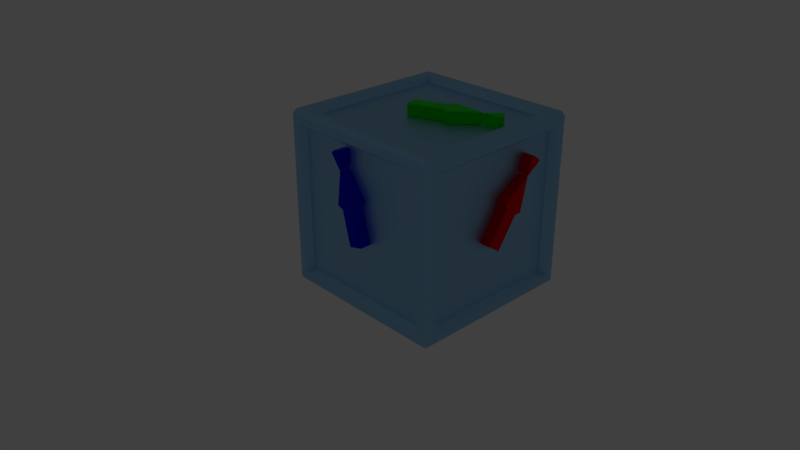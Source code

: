 # Source: OrientationTest.blend  (saved by Blender 2.79.0; exported with 4.5.12 LTS)
import bpy
from mathutils import Matrix  # noqa: F401  (used for matrix-valued properties, if any)

bpy.ops.wm.read_factory_settings(use_empty=True)
scene = bpy.context.scene
scene.name = 'Scene'

# ---- collections
col_collection_1 = bpy.data.collections.new('Collection 1'); scene.collection.children.link(col_collection_1)
col_collection_2 = bpy.data.collections.new('Collection 2'); scene.collection.children.link(col_collection_2)
col_collection_2.hide_render = True
col_collection_2.hide_viewport = True
col_collection_3 = bpy.data.collections.new('Collection 3'); scene.collection.children.link(col_collection_3)
col_collection_3.hide_render = True
col_collection_3.hide_viewport = True

# ---- materials (node trees are filled in below, after node groups)
mat_matz2 = bpy.data.materials.new('MatZ2')
mat_matz2.alpha_threshold = 0.0
mat_matz2.roughness = 0.5
mat_matz2.line_color = (0.0, 0.0, 0.0, 1.0)
mat_maty2 = bpy.data.materials.new('MatY2')
mat_maty2.alpha_threshold = 0.0
mat_maty2.roughness = 0.5
mat_maty2.line_color = (0.0, 0.0, 0.0, 1.0)
mat_matx2 = bpy.data.materials.new('MatX2')
mat_matx2.alpha_threshold = 0.0
mat_matx2.roughness = 0.5
mat_matx2.line_color = (0.0, 0.0, 0.0, 1.0)
mat_matz1 = bpy.data.materials.new('MatZ1')
mat_matz1.alpha_threshold = 0.0
mat_matz1.roughness = 0.5
mat_matz1.line_color = (0.0, 0.0, 0.0, 1.0)
mat_matx1 = bpy.data.materials.new('MatX1')
mat_matx1.alpha_threshold = 0.0
mat_matx1.roughness = 0.5
mat_matx1.line_color = (0.0, 0.0, 0.0, 1.0)
mat_maty1 = bpy.data.materials.new('MatY1')
mat_maty1.alpha_threshold = 0.0
mat_maty1.roughness = 0.5
mat_maty1.line_color = (0.0, 0.0, 0.0, 1.0)
mat_basematerial = bpy.data.materials.new('BaseMaterial')
mat_basematerial.alpha_threshold = 0.0
mat_basematerial.roughness = 0.5
mat_basematerial.line_color = (0.0, 0.0, 0.0, 1.0)
mat_targetmaterial = bpy.data.materials.new('TargetMaterial')
mat_targetmaterial.alpha_threshold = 0.0
mat_targetmaterial.roughness = 0.5
mat_targetmaterial.line_color = (0.0, 0.0, 0.0, 1.0)
mat_zeromark = bpy.data.materials.new('ZeroMark')
mat_zeromark.alpha_threshold = 0.0
mat_zeromark.roughness = 0.5
mat_zeromark.line_color = (0.0, 0.0, 0.0, 1.0)

# ---- node groups
ng_alphablend = bpy.data.node_groups.new('AlphaBlend', 'ShaderNodeTree')
_s = ng_alphablend.interface.new_socket(name='Shader', in_out='OUTPUT', socket_type='NodeSocketShader')
_s = ng_alphablend.interface.new_socket(name='Shader', in_out='INPUT', socket_type='NodeSocketShader')
_s = ng_alphablend.interface.new_socket(name='Alpha', in_out='INPUT', socket_type='NodeSocketFloat')
_s.subtype = 'FACTOR'
_s.default_value = 1.0
_s.min_value = 0.0
_s.max_value = 1.0
_N = ng_alphablend.nodes; _L = ng_alphablend.links
n0 = _N.new('ShaderNodeBsdfTransparent'); n0.name = 'Transparent BSDF'; n0.location = (-147, -61)
n1 = _N.new('NodeGroupInput'); n1.name = 'Group Input'; n1.location = (-291, 147)
n2 = _N.new('NodeGroupOutput'); n2.name = 'Group Output'; n2.location = (345, -29)
n3 = _N.new('ShaderNodeMixShader'); n3.name = 'Mix Shader'; n3.location = (137, -24)
_L.new(n0.outputs[0], n3.inputs[1])
_L.new(n3.outputs[0], n2.inputs[0])
_L.new(n1.outputs[0], n3.inputs[2])
_L.new(n1.outputs[1], n3.inputs[0])
n2.is_active_output = True
ng_emissive = bpy.data.node_groups.new('Emissive', 'ShaderNodeTree')
_s = ng_emissive.interface.new_socket(name='Emission', in_out='OUTPUT', socket_type='NodeSocketShader')
_s = ng_emissive.interface.new_socket(name='Color', in_out='INPUT', socket_type='NodeSocketColor')
_s.default_value = (0.8, 0.8, 0.8, 1.0)
_s = ng_emissive.interface.new_socket(name='Factor', in_out='INPUT', socket_type='NodeSocketColor')
_N = ng_emissive.nodes; _L = ng_emissive.links
n0 = _N.new('NodeGroupOutput'); n0.name = 'Group Output'; n0.location = (261, -8)
n1 = _N.new('NodeGroupInput'); n1.name = 'Group Input'; n1.location = (-483, 17)
n2 = _N.new('ShaderNodeMix'); n2.name = 'Mix'; n2.location = (-211, 6)
n2.data_type = 'RGBA'
n2.blend_type = 'MULTIPLY'
n2.inputs[0].default_value = 1.0
n3 = _N.new('ShaderNodeEmission'); n3.name = 'Emission'; n3.location = (6, 10)
_L.new(n3.outputs[0], n0.inputs[0])
_L.new(n2.outputs[2], n3.inputs[0])
_L.new(n1.outputs[0], n2.inputs[6])
_L.new(n1.outputs[1], n2.inputs[7])
n0.is_active_output = True
ng_alphamask = bpy.data.node_groups.new('AlphaMask', 'ShaderNodeTree')
_s = ng_alphamask.interface.new_socket(name='Shader', in_out='OUTPUT', socket_type='NodeSocketShader')
_s = ng_alphamask.interface.new_socket(name='Shader', in_out='INPUT', socket_type='NodeSocketShader')
_s = ng_alphamask.interface.new_socket(name='Alpha', in_out='INPUT', socket_type='NodeSocketFloat')
_s.default_value = 1.0
_s.min_value = 0.0
_s.max_value = 1.0
_s = ng_alphamask.interface.new_socket(name='AlphaCutoff', in_out='INPUT', socket_type='NodeSocketFloat')
_s.default_value = 0.5
_s.min_value = 0.0
_s.max_value = 1.0
_N = ng_alphamask.nodes; _L = ng_alphamask.links
n0 = _N.new('NodeGroupOutput'); n0.name = 'Group Output'; n0.location = (308, -58)
n1 = _N.new('ShaderNodeMath'); n1.name = 'Math'; n1.location = (-117, 182)
n1.operation = 'LESS_THAN'
n2 = _N.new('ShaderNodeBsdfTransparent'); n2.name = 'Transparent BSDF'; n2.location = (-124, -163)
n3 = _N.new('NodeGroupInput'); n3.name = 'Group Input'; n3.location = (-364, 23)
n4 = _N.new('ShaderNodeMixShader'); n4.name = 'Mix Shader'; n4.location = (105, -44)
_L.new(n2.outputs[0], n4.inputs[2])
_L.new(n3.outputs[0], n4.inputs[1])
_L.new(n3.outputs[1], n1.inputs[0])
_L.new(n3.outputs[2], n1.inputs[1])
_L.new(n4.outputs[0], n0.inputs[0])
_L.new(n1.outputs[0], n4.inputs[0])
n0.is_active_output = True
ng_gltf_metallic_roughness = bpy.data.node_groups.new('glTF Metallic Roughness', 'ShaderNodeTree')
_s = ng_gltf_metallic_roughness.interface.new_socket(name='Shader', in_out='OUTPUT', socket_type='NodeSocketShader')
_s = ng_gltf_metallic_roughness.interface.new_socket(name='BaseColor', in_out='INPUT', socket_type='NodeSocketColor')
_s.default_value = (1.0, 1.0, 1.0, 1.0)
_s = ng_gltf_metallic_roughness.interface.new_socket(name='BaseColorFactor', in_out='INPUT', socket_type='NodeSocketColor')
_s.default_value = (1.0, 1.0, 1.0, 1.0)
_s = ng_gltf_metallic_roughness.interface.new_socket(name='MetallicRoughness', in_out='INPUT', socket_type='NodeSocketColor')
_s.default_value = (1.0, 1.0, 1.0, 1.0)
_s = ng_gltf_metallic_roughness.interface.new_socket(name='MetallicFactor', in_out='INPUT', socket_type='NodeSocketFloat')
_s.subtype = 'FACTOR'
_s.default_value = 1.0
_s.min_value = 0.0
_s.max_value = 1.0
_s = ng_gltf_metallic_roughness.interface.new_socket(name='RoughnessFactor', in_out='INPUT', socket_type='NodeSocketFloat')
_s.subtype = 'FACTOR'
_s.default_value = 1.0
_s.min_value = 0.0
_s.max_value = 1.0
_s = ng_gltf_metallic_roughness.interface.new_socket(name='Normal', in_out='INPUT', socket_type='NodeSocketColor')
_s.default_value = (0.5, 0.5, 1.0, 1.0)
_s = ng_gltf_metallic_roughness.interface.new_socket(name='NormalScale', in_out='INPUT', socket_type='NodeSocketFloat')
_s.default_value = 1.0
_s.min_value = -1e+04
_s.max_value = 1e+04
_s = ng_gltf_metallic_roughness.interface.new_socket(name='Occlusion', in_out='INPUT', socket_type='NodeSocketColor')
_s.default_value = (1.0, 1.0, 1.0, 1.0)
_s = ng_gltf_metallic_roughness.interface.new_socket(name='OcclusionStrength', in_out='INPUT', socket_type='NodeSocketFloat')
_s.subtype = 'FACTOR'
_s.default_value = 1.0
_s.min_value = 0.0
_s.max_value = 1.0
_s = ng_gltf_metallic_roughness.interface.new_socket(name='Emissive', in_out='INPUT', socket_type='NodeSocketColor')
_s.default_value = (1.0, 1.0, 1.0, 1.0)
_s = ng_gltf_metallic_roughness.interface.new_socket(name='EmissiveFactor', in_out='INPUT', socket_type='NodeSocketColor')
_s = ng_gltf_metallic_roughness.interface.new_socket(name='Alpha', in_out='INPUT', socket_type='NodeSocketFloat')
_s.subtype = 'FACTOR'
_s.default_value = 1.0
_s.min_value = 0.0
_s.max_value = 1.0
_s = ng_gltf_metallic_roughness.interface.new_socket(name='AlphaCutoff', in_out='INPUT', socket_type='NodeSocketFloat')
_s.default_value = 0.5
_s.min_value = 0.0
_s.max_value = 1.1
_s = ng_gltf_metallic_roughness.interface.new_socket(name='AlphaMode', in_out='INPUT', socket_type='NodeSocketFloat')
_s.subtype = 'FACTOR'
_s.min_value = 0.0
_s.max_value = 1.0
_s = ng_gltf_metallic_roughness.interface.new_socket(name='DoubleSided', in_out='INPUT', socket_type='NodeSocketFloat')
_s.subtype = 'FACTOR'
_s.min_value = 0.0
_s.max_value = 1.0
_s = ng_gltf_metallic_roughness.interface.new_socket(name='Use COLOR_0', in_out='INPUT', socket_type='NodeSocketFloat')
_s.subtype = 'FACTOR'
_s.min_value = 0.0
_s.max_value = 1.0
_s = ng_gltf_metallic_roughness.interface.new_socket(name='COLOR_0', in_out='INPUT', socket_type='NodeSocketColor')
_N = ng_gltf_metallic_roughness.nodes; _L = ng_gltf_metallic_roughness.links
n0 = _N.new('NodeFrame'); n0.name = 'Frame.001'; n0.location = (-1602, -141)
n0.label = 'Final Metallic'
n0.width = 200
n1 = _N.new('NodeFrame'); n1.name = 'Frame.002'; n1.location = (-1608, -457)
n1.label = 'Final Rougness'
n1.width = 200
n2 = _N.new('NodeFrame'); n2.name = 'Frame.005'; n2.location = (-1842, 280)
n2.label = 'Final Normal'
n2.width = 1085
n3 = _N.new('NodeFrame'); n3.name = 'Frame'; n3.location = (-2631, 1036)
n3.label = 'Final Base Color'
n3.width = 993
n4 = _N.new('NodeFrame'); n4.name = 'Frame  Lambert Cook Torrance'; n4.location = (-247, 572)
n4.label = 'Frame  Lambert Cook Torrance'
n4.width = 854
n5 = _N.new('ShaderNodeAddShader'); n5.name = 'Add Shader.001'; n5.location = (1127, -151)
n6 = _N.new('ShaderNodeGroup'); n6.name = 'Group.001'; n6.location = (1448, -7)
n6.width = 224
n6.node_tree = ng_alphablend
n7 = _N.new('ShaderNodeGroup'); n7.name = 'Group.003'; n7.location = (44, -487)
n7.width = 229
n7.node_tree = ng_emissive
n8 = _N.new('ShaderNodeMath'); n8.name = 'Math'; n8.location = (30, -30)
n8.operation = 'MULTIPLY'
n8.use_clamp = True
n9 = _N.new('ShaderNodeGroup'); n9.name = 'Group.002'; n9.location = (1553, -296)
n9.width = 228
n9.node_tree = ng_alphamask
n10 = _N.new('ShaderNodeMath'); n10.name = 'Math.002'; n10.location = (1294, -207)
n10.operation = 'GREATER_THAN'
n10.use_clamp = True
n11 = _N.new('ShaderNodeMath'); n11.name = 'Math.001'; n11.location = (30, -30)
n11.operation = 'MULTIPLY'
n11.use_clamp = True
n12 = _N.new('ShaderNodeSeparateColor'); n12.name = 'Separate RGB'; n12.location = (-1989, -150)
n13 = _N.new('ShaderNodeVectorMath'); n13.name = 'Vector Math'; n13.location = (915, -164)
n13.operation = 'NORMALIZE'
n13.inputs[1].default_value = (0.5, 0.5, 0.5)
n14 = _N.new('ShaderNodeCombineXYZ'); n14.name = 'Combine XYZ'; n14.location = (713, -202)
n15 = _N.new('ShaderNodeMath'); n15.name = 'Math.004'; n15.location = (493, -211)
n15.operation = 'MULTIPLY'
n16 = _N.new('ShaderNodeMath'); n16.name = 'Math.003'; n16.location = (494, -30)
n16.operation = 'MULTIPLY'
n17 = _N.new('ShaderNodeSeparateXYZ'); n17.name = 'Separate XYZ'; n17.location = (273, -232)
n18 = _N.new('ShaderNodeNormalMap'); n18.name = 'Normal Map'; n18.location = (30, -202)
n19 = _N.new('ShaderNodeMixShader'); n19.name = 'Mix Shader.003'; n19.location = (1897, -139)
n20 = _N.new('NodeGroupOutput'); n20.name = 'Group Output'; n20.location = (2614, -154)
n21 = _N.new('ShaderNodeGroup'); n21.name = 'Group'; n21.location = (2083, -696)
n21.node_tree = ng_alphamask
n21.inputs[1].default_value = 0.0
n21.inputs[2].default_value = 0.5
n22 = _N.new('ShaderNodeMixShader'); n22.name = 'Mix Shader.001'; n22.location = (2335, -399)
n23 = _N.new('ShaderNodeMath'); n23.name = 'Math.010'; n23.location = (1867, -486)
n23.operation = 'MAXIMUM'
n23.use_clamp = True
n24 = _N.new('ShaderNodeMath'); n24.name = 'Math.009'; n24.location = (1427, -530)
n24.operation = 'GREATER_THAN'
n24.use_clamp = True
n25 = _N.new('ShaderNodeMath'); n25.name = 'Math.011'; n25.location = (1655, -683)
n25.operation = 'SUBTRACT'
n25.use_clamp = True
n25.inputs[0].default_value = 1.0
n26 = _N.new('ShaderNodeNewGeometry'); n26.name = 'Geometry'; n26.location = (1432, -730)
n27 = _N.new('ShaderNodeMix'); n27.name = 'Mix'; n27.location = (823, -274)
n27.data_type = 'RGBA'
n27.blend_type = 'MULTIPLY'
n27.clamp_result = True
n27.inputs[0].default_value = 1.0
n28 = _N.new('ShaderNodeRGB'); n28.name = 'RGB'; n28.location = (30, -30)
n28.outputs[0].default_value = (1.0, 1.0, 1.0, 1.0)
n29 = _N.new('ShaderNodeMath'); n29.name = 'Math.013'; n29.location = (179, -369)
n29.operation = 'GREATER_THAN'
n29.use_clamp = True
n29.inputs[1].default_value = 0.4
n30 = _N.new('ShaderNodeMix'); n30.name = 'Mix.001'; n30.location = (597, -309)
n30.data_type = 'RGBA'
n30.blend_type = 'MULTIPLY'
n30.clamp_result = True
n30.inputs[0].default_value = 1.0
n31 = _N.new('NodeGroupInput'); n31.name = 'Group Input'; n31.location = (-2667, -3)
n32 = _N.new('ShaderNodeMix'); n32.name = 'Mix.002'; n32.location = (358, -173)
n32.data_type = 'RGBA'
n32.blend_type = 'MULTIPLY'
n32.clamp_result = True
n33 = _N.new('ShaderNodeSeparateColor'); n33.name = 'Separate RGB.001'; n33.location = (-2102, -468)
n34 = _N.new('ShaderNodeBsdfPrincipled'); n34.name = 'Principled BSDF'; n34.location = (674, -30)
n34.width = 150
n34.distribution = 'GGX'
n34.subsurface_method = 'BURLEY'
n34.inputs[3].default_value = 1.45
n34.inputs[9].default_value = (1.0, 1.0, 1.0)
n34.inputs[13].default_value = 0.0
n34.inputs[20].default_value = 0.0
n35 = _N.new('ShaderNodeMix'); n35.name = 'Mix.003'; n35.location = (350, -33)
n35.data_type = 'RGBA'
n35.blend_type = 'MULTIPLY'
n35.clamp_result = True
n36 = _N.new('ShaderNodeCombineColor'); n36.name = 'Combine RGB'; n36.location = (30, -192)
n8.parent = n0
n11.parent = n1
n13.parent = n2
n14.parent = n2
n15.parent = n2
n16.parent = n2
n17.parent = n2
n18.parent = n2
n27.parent = n3
n28.parent = n3
n29.parent = n3
n30.parent = n3
n32.parent = n3
n34.parent = n4
n35.parent = n4
n36.parent = n4
_L.new(n7.outputs[0], n5.inputs[1])
_L.new(n31.outputs[9], n7.inputs[0])
_L.new(n31.outputs[10], n7.inputs[1])
_L.new(n5.outputs[0], n6.inputs[0])
_L.new(n31.outputs[0], n27.inputs[6])
_L.new(n31.outputs[3], n8.inputs[1])
_L.new(n31.outputs[4], n11.inputs[1])
_L.new(n5.outputs[0], n9.inputs[0])
_L.new(n31.outputs[11], n6.inputs[1])
_L.new(n31.outputs[11], n9.inputs[1])
_L.new(n31.outputs[12], n9.inputs[2])
_L.new(n6.outputs[0], n19.inputs[1])
_L.new(n9.outputs[0], n19.inputs[2])
_L.new(n31.outputs[13], n10.inputs[0])
_L.new(n10.outputs[0], n19.inputs[0])
_L.new(n14.outputs[0], n13.inputs[0])
_L.new(n31.outputs[6], n16.inputs[1])
_L.new(n17.outputs[0], n16.inputs[0])
_L.new(n16.outputs[0], n14.inputs[0])
_L.new(n17.outputs[2], n14.inputs[2])
_L.new(n15.outputs[0], n14.inputs[1])
_L.new(n17.outputs[1], n15.inputs[0])
_L.new(n31.outputs[6], n15.inputs[1])
_L.new(n31.outputs[2], n12.inputs[0])
_L.new(n18.outputs[0], n17.inputs[0])
_L.new(n31.outputs[5], n18.inputs[1])
_L.new(n31.outputs[7], n33.inputs[0])
_L.new(n12.outputs[1], n11.inputs[0])
_L.new(n12.outputs[2], n8.inputs[0])
_L.new(n31.outputs[14], n24.inputs[0])
_L.new(n22.outputs[0], n20.inputs[0])
_L.new(n19.outputs[0], n22.inputs[2])
_L.new(n21.outputs[0], n22.inputs[1])
_L.new(n24.outputs[0], n23.inputs[0])
_L.new(n23.outputs[0], n22.inputs[0])
_L.new(n25.outputs[0], n23.inputs[1])
_L.new(n26.outputs[6], n25.inputs[1])
_L.new(n31.outputs[1], n30.inputs[6])
_L.new(n30.outputs[2], n27.inputs[7])
_L.new(n28.outputs[0], n32.inputs[6])
_L.new(n32.outputs[2], n30.inputs[7])
_L.new(n31.outputs[15], n29.inputs[0])
_L.new(n29.outputs[0], n32.inputs[0])
_L.new(n31.outputs[16], n32.inputs[7])
_L.new(n13.outputs[0], n34.inputs[5])
_L.new(n8.outputs[0], n34.inputs[1])
_L.new(n11.outputs[0], n34.inputs[2])
_L.new(n27.outputs[2], n35.inputs[6])
_L.new(n35.outputs[2], n34.inputs[0])
_L.new(n34.outputs[0], n5.inputs[0])
_L.new(n33.outputs[0], n36.inputs[0])
_L.new(n33.outputs[0], n36.inputs[1])
_L.new(n33.outputs[0], n36.inputs[2])
_L.new(n36.outputs[0], n35.inputs[7])
_L.new(n31.outputs[8], n35.inputs[0])
n20.is_active_output = True

# ---- material node trees
mat_matz2.use_nodes = True; mat_matz2.node_tree.nodes.clear()
_N = mat_matz2.node_tree.nodes; _L = mat_matz2.node_tree.links
n0 = _N.new('ShaderNodeOutputMaterial'); n0.name = 'Material Output'; n0.location = (300, 300)
n1 = _N.new('ShaderNodeGroup'); n1.name = 'Group'; n1.location = (10, 300)
n1.node_tree = ng_gltf_metallic_roughness
n1.inputs[0].default_value = (1.0, 1.0, 1.0, 1.0)
n1.inputs[1].default_value = (0.8, 0.8, 0.0, 1.0)
n1.inputs[2].default_value = (1.0, 1.0, 1.0, 1.0)
n1.inputs[3].default_value = 0.4
n1.inputs[4].default_value = 0.2
n1.inputs[5].default_value = (0.5, 0.5, 1.0, 1.0)
n1.inputs[6].default_value = 1.0
n1.inputs[7].default_value = (1.0, 1.0, 1.0, 1.0)
n1.inputs[8].default_value = 1.0
n1.inputs[9].default_value = (1.0, 1.0, 1.0, 1.0)
n1.inputs[10].default_value = (0.0, 0.0, 0.0, 1.0)
n1.inputs[11].default_value = 1.0
n1.inputs[12].default_value = 0.5
n1.inputs[13].default_value = 0.0
n1.inputs[14].default_value = 0.0
n1.inputs[15].default_value = 0.0
n1.inputs[16].default_value = (0.0, 0.0, 0.0, 1.0)
_L.new(n1.outputs[0], n0.inputs[0])
n0.is_active_output = True
mat_maty2.use_nodes = True; mat_maty2.node_tree.nodes.clear()
_N = mat_maty2.node_tree.nodes; _L = mat_maty2.node_tree.links
n0 = _N.new('ShaderNodeOutputMaterial'); n0.name = 'Material Output'; n0.location = (300, 300)
n1 = _N.new('ShaderNodeGroup'); n1.name = 'Group'; n1.location = (10, 300)
n1.node_tree = ng_gltf_metallic_roughness
n1.inputs[0].default_value = (1.0, 1.0, 1.0, 1.0)
n1.inputs[1].default_value = (0.8, 0.0, 0.8, 1.0)
n1.inputs[2].default_value = (1.0, 1.0, 1.0, 1.0)
n1.inputs[3].default_value = 0.4
n1.inputs[4].default_value = 0.2
n1.inputs[5].default_value = (0.5, 0.5, 1.0, 1.0)
n1.inputs[6].default_value = 1.0
n1.inputs[7].default_value = (1.0, 1.0, 1.0, 1.0)
n1.inputs[8].default_value = 1.0
n1.inputs[9].default_value = (1.0, 1.0, 1.0, 1.0)
n1.inputs[10].default_value = (0.0, 0.0, 0.0, 1.0)
n1.inputs[11].default_value = 1.0
n1.inputs[12].default_value = 0.5
n1.inputs[13].default_value = 0.0
n1.inputs[14].default_value = 0.0
n1.inputs[15].default_value = 0.0
n1.inputs[16].default_value = (0.0, 0.0, 0.0, 1.0)
_L.new(n1.outputs[0], n0.inputs[0])
n0.is_active_output = True
mat_matx2.use_nodes = True; mat_matx2.node_tree.nodes.clear()
_N = mat_matx2.node_tree.nodes; _L = mat_matx2.node_tree.links
n0 = _N.new('ShaderNodeOutputMaterial'); n0.name = 'Material Output'; n0.location = (300, 300)
n1 = _N.new('ShaderNodeGroup'); n1.name = 'Group'; n1.location = (10, 300)
n1.node_tree = ng_gltf_metallic_roughness
n1.inputs[0].default_value = (1.0, 1.0, 1.0, 1.0)
n1.inputs[1].default_value = (0.0, 0.8, 0.8, 1.0)
n1.inputs[2].default_value = (1.0, 1.0, 1.0, 1.0)
n1.inputs[3].default_value = 0.4
n1.inputs[4].default_value = 0.2
n1.inputs[5].default_value = (0.5, 0.5, 1.0, 1.0)
n1.inputs[6].default_value = 1.0
n1.inputs[7].default_value = (1.0, 1.0, 1.0, 1.0)
n1.inputs[8].default_value = 1.0
n1.inputs[9].default_value = (1.0, 1.0, 1.0, 1.0)
n1.inputs[10].default_value = (0.0, 0.0, 0.0, 1.0)
n1.inputs[11].default_value = 1.0
n1.inputs[12].default_value = 0.5
n1.inputs[13].default_value = 0.0
n1.inputs[14].default_value = 0.0
n1.inputs[15].default_value = 0.0
n1.inputs[16].default_value = (0.0, 0.0, 0.0, 1.0)
_L.new(n1.outputs[0], n0.inputs[0])
n0.is_active_output = True
mat_matz1.use_nodes = True; mat_matz1.node_tree.nodes.clear()
_N = mat_matz1.node_tree.nodes; _L = mat_matz1.node_tree.links
n0 = _N.new('ShaderNodeOutputMaterial'); n0.name = 'Material Output'; n0.location = (300, 300)
n1 = _N.new('ShaderNodeGroup'); n1.name = 'Group'; n1.location = (10, 300)
n1.node_tree = ng_gltf_metallic_roughness
n1.inputs[0].default_value = (1.0, 1.0, 1.0, 1.0)
n1.inputs[1].default_value = (0.0, 0.0, 0.8, 1.0)
n1.inputs[2].default_value = (1.0, 1.0, 1.0, 1.0)
n1.inputs[3].default_value = 0.4
n1.inputs[4].default_value = 0.2
n1.inputs[5].default_value = (0.5, 0.5, 1.0, 1.0)
n1.inputs[6].default_value = 1.0
n1.inputs[7].default_value = (1.0, 1.0, 1.0, 1.0)
n1.inputs[8].default_value = 1.0
n1.inputs[9].default_value = (1.0, 1.0, 1.0, 1.0)
n1.inputs[10].default_value = (0.0, 0.0, 0.0, 1.0)
n1.inputs[11].default_value = 1.0
n1.inputs[12].default_value = 0.5
n1.inputs[13].default_value = 0.0
n1.inputs[14].default_value = 0.0
n1.inputs[15].default_value = 0.0
n1.inputs[16].default_value = (0.0, 0.0, 0.0, 1.0)
_L.new(n1.outputs[0], n0.inputs[0])
n0.is_active_output = True
mat_matx1.use_nodes = True; mat_matx1.node_tree.nodes.clear()
_N = mat_matx1.node_tree.nodes; _L = mat_matx1.node_tree.links
n0 = _N.new('ShaderNodeOutputMaterial'); n0.name = 'Material Output'; n0.location = (300, 300)
n1 = _N.new('ShaderNodeGroup'); n1.name = 'Group'; n1.location = (10, 300)
n1.node_tree = ng_gltf_metallic_roughness
n1.inputs[0].default_value = (1.0, 1.0, 1.0, 1.0)
n1.inputs[1].default_value = (0.8, 0.0, 0.0, 1.0)
n1.inputs[2].default_value = (1.0, 1.0, 1.0, 1.0)
n1.inputs[3].default_value = 0.4
n1.inputs[4].default_value = 0.2
n1.inputs[5].default_value = (0.5, 0.5, 1.0, 1.0)
n1.inputs[6].default_value = 1.0
n1.inputs[7].default_value = (1.0, 1.0, 1.0, 1.0)
n1.inputs[8].default_value = 1.0
n1.inputs[9].default_value = (1.0, 1.0, 1.0, 1.0)
n1.inputs[10].default_value = (0.0, 0.0, 0.0, 1.0)
n1.inputs[11].default_value = 1.0
n1.inputs[12].default_value = 0.5
n1.inputs[13].default_value = 0.0
n1.inputs[14].default_value = 0.0
n1.inputs[15].default_value = 0.0
n1.inputs[16].default_value = (0.0, 0.0, 0.0, 1.0)
_L.new(n1.outputs[0], n0.inputs[0])
n0.is_active_output = True
mat_maty1.use_nodes = True; mat_maty1.node_tree.nodes.clear()
_N = mat_maty1.node_tree.nodes; _L = mat_maty1.node_tree.links
n0 = _N.new('ShaderNodeOutputMaterial'); n0.name = 'Material Output'; n0.location = (300, 300)
n1 = _N.new('ShaderNodeGroup'); n1.name = 'Group'; n1.location = (10, 300)
n1.node_tree = ng_gltf_metallic_roughness
n1.inputs[0].default_value = (1.0, 1.0, 1.0, 1.0)
n1.inputs[1].default_value = (0.0, 0.8, 0.0, 1.0)
n1.inputs[2].default_value = (1.0, 1.0, 1.0, 1.0)
n1.inputs[3].default_value = 0.4
n1.inputs[4].default_value = 0.2
n1.inputs[5].default_value = (0.5, 0.5, 1.0, 1.0)
n1.inputs[6].default_value = 1.0
n1.inputs[7].default_value = (1.0, 1.0, 1.0, 1.0)
n1.inputs[8].default_value = 1.0
n1.inputs[9].default_value = (1.0, 1.0, 1.0, 1.0)
n1.inputs[10].default_value = (0.0, 0.0, 0.0, 1.0)
n1.inputs[11].default_value = 1.0
n1.inputs[12].default_value = 0.5
n1.inputs[13].default_value = 0.0
n1.inputs[14].default_value = 0.0
n1.inputs[15].default_value = 0.0
n1.inputs[16].default_value = (0.0, 0.0, 0.0, 1.0)
_L.new(n1.outputs[0], n0.inputs[0])
n0.is_active_output = True
mat_basematerial.use_nodes = True; mat_basematerial.node_tree.nodes.clear()
_N = mat_basematerial.node_tree.nodes; _L = mat_basematerial.node_tree.links
n0 = _N.new('ShaderNodeOutputMaterial'); n0.name = 'Material Output'; n0.location = (300, 300)
n1 = _N.new('ShaderNodeGroup'); n1.name = 'Group'; n1.location = (10, 300)
n1.node_tree = ng_gltf_metallic_roughness
n1.inputs[0].default_value = (1.0, 1.0, 1.0, 1.0)
n1.inputs[1].default_value = (0.3402, 0.6781, 1.0, 1.0)
n1.inputs[2].default_value = (1.0, 1.0, 1.0, 1.0)
n1.inputs[3].default_value = 1.0
n1.inputs[4].default_value = 0.5
n1.inputs[5].default_value = (0.5, 0.5, 1.0, 1.0)
n1.inputs[6].default_value = 1.0
n1.inputs[7].default_value = (1.0, 1.0, 1.0, 1.0)
n1.inputs[8].default_value = 1.0
n1.inputs[9].default_value = (1.0, 1.0, 1.0, 1.0)
n1.inputs[10].default_value = (0.0, 0.0, 0.0, 1.0)
n1.inputs[11].default_value = 1.0
n1.inputs[12].default_value = 0.5
n1.inputs[13].default_value = 0.0
n1.inputs[14].default_value = 0.0
n1.inputs[15].default_value = 0.0
n1.inputs[16].default_value = (0.0, 0.0, 0.0, 1.0)
_L.new(n1.outputs[0], n0.inputs[0])
n0.is_active_output = True
mat_targetmaterial.use_nodes = True; mat_targetmaterial.node_tree.nodes.clear()
_N = mat_targetmaterial.node_tree.nodes; _L = mat_targetmaterial.node_tree.links
n0 = _N.new('ShaderNodeOutputMaterial'); n0.name = 'Material Output'; n0.location = (300, 300)
n1 = _N.new('ShaderNodeGroup'); n1.name = 'Group'; n1.location = (10, 300)
n1.node_tree = ng_gltf_metallic_roughness
n1.inputs[0].default_value = (1.0, 1.0, 1.0, 1.0)
n1.inputs[1].default_value = (1.0, 0.817, 0.0, 1.0)
n1.inputs[2].default_value = (1.0, 1.0, 1.0, 1.0)
n1.inputs[3].default_value = 0.5
n1.inputs[4].default_value = 0.5
n1.inputs[5].default_value = (0.5, 0.5, 1.0, 1.0)
n1.inputs[6].default_value = 1.0
n1.inputs[7].default_value = (1.0, 1.0, 1.0, 1.0)
n1.inputs[8].default_value = 1.0
n1.inputs[9].default_value = (1.0, 1.0, 1.0, 1.0)
n1.inputs[10].default_value = (0.0, 0.0, 0.0, 1.0)
n1.inputs[11].default_value = 1.0
n1.inputs[12].default_value = 0.5
n1.inputs[13].default_value = 0.0
n1.inputs[14].default_value = 0.0
n1.inputs[15].default_value = 0.0
n1.inputs[16].default_value = (0.0, 0.0, 0.0, 1.0)
_L.new(n1.outputs[0], n0.inputs[0])
n0.is_active_output = True
mat_zeromark.use_nodes = True; mat_zeromark.node_tree.nodes.clear()
_N = mat_zeromark.node_tree.nodes; _L = mat_zeromark.node_tree.links
n0 = _N.new('ShaderNodeOutputMaterial'); n0.name = 'Material Output'; n0.location = (300, 300)
n1 = _N.new('ShaderNodeGroup'); n1.name = 'Group'; n1.location = (10, 300)
n1.node_tree = ng_gltf_metallic_roughness
n1.inputs[0].default_value = (1.0, 1.0, 1.0, 1.0)
n1.inputs[1].default_value = (0.0, 0.0, 0.0, 1.0)
n1.inputs[2].default_value = (1.0, 1.0, 1.0, 1.0)
n1.inputs[3].default_value = 0.4
n1.inputs[4].default_value = 0.2
n1.inputs[5].default_value = (0.5, 0.5, 1.0, 1.0)
n1.inputs[6].default_value = 1.0
n1.inputs[7].default_value = (1.0, 1.0, 1.0, 1.0)
n1.inputs[8].default_value = 1.0
n1.inputs[9].default_value = (1.0, 1.0, 1.0, 1.0)
n1.inputs[10].default_value = (0.0, 0.0, 0.0, 1.0)
n1.inputs[11].default_value = 1.0
n1.inputs[12].default_value = 0.5
n1.inputs[13].default_value = 0.0
n1.inputs[14].default_value = 0.0
n1.inputs[15].default_value = 0.0
n1.inputs[16].default_value = (0.0, 0.0, 0.0, 1.0)
_L.new(n1.outputs[0], n0.inputs[0])
n0.is_active_output = True

# ---- world
world_world = bpy.data.worlds.new('World'); scene.world = world_world
world_world.color = (0.05088, 0.05088, 0.05088)
world_world.use_sun_shadow = False
world_world.sun_shadow_jitter_overblur = 0.0
world_world.cycles.sampling_method = 'MANUAL'

# ---- cameras
cam_camera = bpy.data.cameras.new('Camera')
cam_camera.clip_end = 100.0
cam_camera.lens = 35.0
cam_camera.sensor_width = 32.0
cam_camera.sensor_height = 18.0
cam_camera.ortho_scale = 7.314
cam_camera.dof.focus_distance = 0.0

# ---- lights
light_lamp = bpy.data.lights.new('Lamp', 'POINT')
light_lamp.transmission_factor = 0.0
light_lamp.cutoff_distance = 30.0
light_lamp.energy = 100.0
light_lamp.shadow_buffer_clip_start = 1.001
light_lamp.shadow_soft_size = 0.1
light_lamp.shadow_maximum_resolution = 0.006
light_lamp.use_absolute_resolution = True

# ---- meshes
me_arrowmeshz2 = bpy.data.meshes.new('ArrowMeshZ2')
me_arrowmeshz2.from_pydata([(0.418, -0.3307, -1.0), (0.418, -0.3307, 1.0), (-0.418, -0.3307, -1.0), (-0.418, -0.3307, 1.0), (0.7158, -0.3307, 1.229), (-0.7158, -0.3307, 1.229), (-4.993e-08, -0.3307, 3.0), (0.3547, 0.3307, -0.946), (0.418, 0.2767, -1.0), (0.3547, 0.3307, 1.0), (0.418, 0.2767, 1.0), (-0.3547, 0.3307, -0.946), (-0.418, 0.2767, -1.0), (-0.418, 0.2767, 1.0), (-0.3547, 0.3307, 1.0), (0.6525, 0.3307, 1.229), (0.7158, 0.2767, 1.229), (-0.7158, 0.2767, 1.229), (-0.656, 0.3307, 1.229), (-0.002556, 0.3307, 2.85), (4.178e-08, 0.2767, 3.0)], [], [(11, 14, 9, 7), (0, 1, 3, 2), (13, 3, 5, 17), (1, 10, 16, 4), (8, 10, 1, 0), (4, 16, 20, 6), (17, 5, 6, 20), (9, 14, 18, 15), (2, 3, 13, 12), (3, 1, 4, 5), (5, 4, 6), (15, 18, 19), (7, 9, 10, 8), (14, 11, 12, 13), (8, 12, 11, 7), (18, 14, 13, 17), (9, 15, 16, 10), (20, 16, 15, 19), (17, 20, 19, 18), (0, 2, 12, 8)])
me_arrowmeshz2.materials.append(mat_matz2)
me_arrowmeshz2.use_remesh_preserve_volume = False
me_arrowmeshz2.use_remesh_preserve_attributes = False
me_arrowmeshz2.use_mirror_vertex_groups = False
me_arrowmeshz2.update()
me_targetmeshz2 = bpy.data.meshes.new('TargetMeshZ2')
me_targetmeshz2.from_pydata([(0.9801, 4.669, 3.921), (1.379, 4.669, 3.799), (0.8097, 4.669, 3.873), (1.494, 4.669, 3.664), (0.8776, 4.669, 2.872), (0.9785, 5.331, 3.886), (0.9801, 5.277, 3.921), (1.361, 5.331, 3.769), (1.379, 5.277, 3.799), (0.8534, 5.331, 3.859), (0.8097, 5.277, 3.873), (1.494, 5.277, 3.664), (1.452, 5.331, 3.677), (0.9228, 5.331, 3.015), (0.8776, 5.277, 2.872)], [], [(8, 1, 3, 11), (0, 6, 10, 2), (2, 10, 14, 4), (11, 3, 4, 14), (5, 7, 12, 9), (1, 0, 2, 3), (3, 2, 4), (9, 12, 13), (6, 8, 7, 5), (12, 7, 8, 11), (5, 9, 10, 6), (14, 10, 9, 13), (11, 14, 13, 12), (0, 1, 8, 6)])
me_targetmeshz2.materials.append(mat_matz2)
me_targetmeshz2.use_remesh_preserve_volume = False
me_targetmeshz2.use_remesh_preserve_attributes = False
me_targetmeshz2.use_mirror_vertex_groups = False
me_targetmeshz2.update()
me_targetmeshy2 = bpy.data.meshes.new('TargetMeshY2')
me_targetmeshy2.from_pydata([(-0.6346, -3.992, -4.669), (-1.043, -3.905, -4.669), (-0.4691, -3.929, -4.669), (-1.169, -3.78, -4.669), (-0.624, -2.937, -4.669), (-0.6361, -3.956, -5.331), (-0.6346, -3.992, -5.277), (-1.027, -3.873, -5.331), (-1.043, -3.905, -5.277), (-0.5138, -3.919, -5.331), (-0.4691, -3.929, -5.277), (-1.169, -3.78, -5.277), (-1.126, -3.789, -5.331), (-0.6565, -3.084, -5.331), (-0.624, -2.937, -5.277)], [], [(8, 1, 3, 11), (0, 6, 10, 2), (2, 10, 14, 4), (11, 3, 4, 14), (5, 7, 12, 9), (1, 0, 2, 3), (3, 2, 4), (9, 12, 13), (6, 8, 7, 5), (12, 7, 8, 11), (5, 9, 10, 6), (14, 10, 9, 13), (11, 14, 13, 12), (0, 1, 8, 6)])
me_targetmeshy2.materials.append(mat_maty2)
me_targetmeshy2.use_remesh_preserve_volume = False
me_targetmeshy2.use_remesh_preserve_attributes = False
me_targetmeshy2.use_mirror_vertex_groups = False
me_targetmeshy2.update()
me_arrowmeshy2 = bpy.data.meshes.new('ArrowMeshY2')
me_arrowmeshy2.from_pydata([(-0.418, 1.0, 0.3307), (-0.418, -1.0, 0.3307), (0.418, 1.0, 0.3307), (0.418, -1.0, 0.3307), (-0.7158, -1.229, 0.3307), (0.7158, -1.229, 0.3307), (0.0, -3.0, 0.3307), (-0.3547, 0.946, -0.3307), (-0.418, 1.0, -0.2767), (-0.3547, -1.0, -0.3307), (-0.418, -1.0, -0.2767), (0.3547, 0.946, -0.3307), (0.418, 1.0, -0.2767), (0.418, -1.0, -0.2767), (0.3547, -1.0, -0.3307), (-0.6525, -1.229, -0.3307), (-0.7158, -1.229, -0.2767), (0.7158, -1.229, -0.2767), (0.656, -1.229, -0.3307), (0.002556, -2.85, -0.3307), (0.0, -3.0, -0.2767)], [], [(11, 14, 9, 7), (0, 1, 3, 2), (13, 3, 5, 17), (1, 10, 16, 4), (8, 10, 1, 0), (4, 16, 20, 6), (17, 5, 6, 20), (9, 14, 18, 15), (2, 3, 13, 12), (3, 1, 4, 5), (5, 4, 6), (15, 18, 19), (7, 9, 10, 8), (14, 11, 12, 13), (8, 12, 11, 7), (18, 14, 13, 17), (9, 15, 16, 10), (20, 16, 15, 19), (17, 20, 19, 18), (0, 2, 12, 8)])
me_arrowmeshy2.materials.append(mat_maty2)
me_arrowmeshy2.use_remesh_preserve_volume = False
me_arrowmeshy2.use_remesh_preserve_attributes = False
me_arrowmeshy2.use_mirror_vertex_groups = False
me_arrowmeshy2.update()
me_arrowmeshx2 = bpy.data.meshes.new('ArrowMeshX2')
me_arrowmeshx2.from_pydata([(0.3307, 0.418, -1.0), (0.3307, 0.418, 1.0), (0.3307, -0.418, -1.0), (0.3307, -0.418, 1.0), (0.3307, 0.7158, 1.229), (0.3307, -0.7158, 1.229), (0.3307, 2.496e-08, 3.0), (-0.3307, 0.3547, -0.946), (-0.2767, 0.418, -1.0), (-0.3307, 0.3547, 1.0), (-0.2767, 0.418, 1.0), (-0.3307, -0.3547, -0.946), (-0.2767, -0.418, -1.0), (-0.2767, -0.418, 1.0), (-0.3307, -0.3547, 1.0), (-0.3307, 0.6525, 1.229), (-0.2767, 0.7158, 1.229), (-0.2767, -0.7158, 1.229), (-0.3307, -0.656, 1.229), (-0.3307, -0.002556, 2.85), (-0.2767, -2.089e-08, 3.0)], [], [(11, 14, 9, 7), (0, 1, 3, 2), (13, 3, 5, 17), (1, 10, 16, 4), (8, 10, 1, 0), (4, 16, 20, 6), (17, 5, 6, 20), (9, 14, 18, 15), (2, 3, 13, 12), (3, 1, 4, 5), (5, 4, 6), (15, 18, 19), (7, 9, 10, 8), (14, 11, 12, 13), (8, 12, 11, 7), (18, 14, 13, 17), (9, 15, 16, 10), (20, 16, 15, 19), (17, 20, 19, 18), (0, 2, 12, 8)])
me_arrowmeshx2.materials.append(mat_matx2)
me_arrowmeshx2.use_remesh_preserve_volume = False
me_arrowmeshx2.use_remesh_preserve_attributes = False
me_arrowmeshx2.use_mirror_vertex_groups = False
me_arrowmeshx2.update()
me_targetmeshx2 = bpy.data.meshes.new('TargetMeshX2')
me_targetmeshx2.from_pydata([(-4.669, -0.5602, 4.003), (-4.669, -0.1441, 4.039), (-4.669, -0.7, 3.894), (-4.669, 0.01243, 3.956), (-4.669, -0.2621, 2.991), (-5.331, -0.5484, 3.969), (-5.277, -0.5602, 4.003), (-5.331, -0.1499, 4.004), (-5.277, -0.1441, 4.039), (-5.331, -0.6545, 3.898), (-5.277, -0.7, 3.894), (-5.277, 0.01243, 3.956), (-5.331, -0.03131, 3.953), (-5.331, -0.2739, 3.141), (-5.277, -0.2621, 2.991)], [], [(8, 1, 3, 11), (0, 6, 10, 2), (2, 10, 14, 4), (11, 3, 4, 14), (5, 7, 12, 9), (1, 0, 2, 3), (3, 2, 4), (9, 12, 13), (6, 8, 7, 5), (12, 7, 8, 11), (5, 9, 10, 6), (14, 10, 9, 13), (11, 14, 13, 12), (0, 1, 8, 6)])
me_targetmeshx2.materials.append(mat_matx2)
me_targetmeshx2.use_remesh_preserve_volume = False
me_targetmeshx2.use_remesh_preserve_attributes = False
me_targetmeshx2.use_mirror_vertex_groups = False
me_targetmeshx2.update()
me_targetmeshz1 = bpy.data.meshes.new('TargetMeshZ1')
me_targetmeshz1.from_pydata([(-0.8426, -4.669, 3.953), (-1.246, -4.669, 3.845), (-0.6741, -4.669, 3.899), (-1.365, -4.669, 3.714), (-0.7768, -4.669, 2.901), (-0.8423, -5.331, 3.918), (-0.8426, -5.277, 3.953), (-1.229, -5.331, 3.814), (-1.246, -5.277, 3.845), (-0.7182, -5.331, 3.887), (-0.6741, -5.277, 3.899), (-1.365, -5.277, 3.714), (-1.322, -5.331, 3.725), (-0.817, -5.331, 3.045), (-0.7768, -5.277, 2.901)], [], [(8, 1, 3, 11), (0, 6, 10, 2), (2, 10, 14, 4), (11, 3, 4, 14), (5, 7, 12, 9), (1, 0, 2, 3), (3, 2, 4), (9, 12, 13), (6, 8, 7, 5), (12, 7, 8, 11), (5, 9, 10, 6), (14, 10, 9, 13), (11, 14, 13, 12), (0, 1, 8, 6)])
me_targetmeshz1.materials.append(mat_matz1)
me_targetmeshz1.use_remesh_preserve_volume = False
me_targetmeshz1.use_remesh_preserve_attributes = False
me_targetmeshz1.use_mirror_vertex_groups = False
me_targetmeshz1.update()
me_arrowmeshz1 = bpy.data.meshes.new('ArrowMeshZ1')
me_arrowmeshz1.from_pydata([(-0.418, 0.3307, -1.0), (-0.418, 0.3307, 1.0), (0.418, 0.3307, -1.0), (0.418, 0.3307, 1.0), (-0.7158, 0.3307, 1.229), (0.7158, 0.3307, 1.229), (0.0, 0.3307, 3.0), (-0.3547, -0.3307, -0.946), (-0.418, -0.2767, -1.0), (-0.3547, -0.3307, 1.0), (-0.418, -0.2767, 1.0), (0.3547, -0.3307, -0.946), (0.418, -0.2767, -1.0), (0.418, -0.2767, 1.0), (0.3547, -0.3307, 1.0), (-0.6525, -0.3307, 1.229), (-0.7158, -0.2767, 1.229), (0.7158, -0.2767, 1.229), (0.656, -0.3307, 1.229), (0.002556, -0.3307, 2.85), (0.0, -0.2767, 3.0)], [], [(11, 14, 9, 7), (0, 1, 3, 2), (13, 3, 5, 17), (1, 10, 16, 4), (8, 10, 1, 0), (4, 16, 20, 6), (17, 5, 6, 20), (9, 14, 18, 15), (2, 3, 13, 12), (3, 1, 4, 5), (5, 4, 6), (15, 18, 19), (7, 9, 10, 8), (14, 11, 12, 13), (8, 12, 11, 7), (18, 14, 13, 17), (9, 15, 16, 10), (20, 16, 15, 19), (17, 20, 19, 18), (0, 2, 12, 8)])
me_arrowmeshz1.materials.append(mat_matz1)
me_arrowmeshz1.use_remesh_preserve_volume = False
me_arrowmeshz1.use_remesh_preserve_attributes = False
me_arrowmeshz1.use_mirror_vertex_groups = False
me_arrowmeshz1.update()
me_targetmeshx1 = bpy.data.meshes.new('TargetMeshX1')
me_targetmeshx1.from_pydata([(4.669, 2.487, 3.186), (4.669, 2.144, 3.426), (4.669, 2.553, 3.022), (4.669, 1.967, 3.433), (4.669, 1.723, 2.46), (5.331, 2.46, 3.163), (5.277, 2.486, 3.186), (5.331, 2.132, 3.393), (5.277, 2.144, 3.426), (5.331, 2.516, 3.049), (5.277, 2.553, 3.022), (5.277, 1.967, 3.433), (5.331, 2.003, 3.407), (5.331, 1.808, 2.583), (5.277, 1.723, 2.46)], [], [(8, 1, 3, 11), (0, 6, 10, 2), (2, 10, 14, 4), (11, 3, 4, 14), (5, 7, 12, 9), (1, 0, 2, 3), (3, 2, 4), (9, 12, 13), (6, 8, 7, 5), (12, 7, 8, 11), (5, 9, 10, 6), (14, 10, 9, 13), (11, 14, 13, 12), (0, 1, 8, 6)])
me_targetmeshx1.materials.append(mat_matx1)
me_targetmeshx1.use_remesh_preserve_volume = False
me_targetmeshx1.use_remesh_preserve_attributes = False
me_targetmeshx1.use_mirror_vertex_groups = False
me_targetmeshx1.update()
me_arrowmeshx1 = bpy.data.meshes.new('ArrowMeshX1')
me_arrowmeshx1.from_pydata([(-0.3307, -0.418, -1.0), (-0.3307, -0.418, 1.0), (-0.3307, 0.418, -1.0), (-0.3307, 0.418, 1.0), (-0.3307, -0.7158, 1.229), (-0.3307, 0.7158, 1.229), (-0.3307, 2.496e-08, 3.0), (0.3307, -0.3547, -0.946), (0.2767, -0.418, -1.0), (0.3307, -0.3547, 1.0), (0.2767, -0.418, 1.0), (0.3307, 0.3547, -0.946), (0.2767, 0.418, -1.0), (0.2767, 0.418, 1.0), (0.3307, 0.3547, 1.0), (0.3307, -0.6525, 1.229), (0.2767, -0.7158, 1.229), (0.2767, 0.7158, 1.229), (0.3307, 0.656, 1.229), (0.3307, 0.002556, 2.85), (0.2767, -2.089e-08, 3.0)], [], [(11, 14, 9, 7), (0, 1, 3, 2), (13, 3, 5, 17), (1, 10, 16, 4), (8, 10, 1, 0), (4, 16, 20, 6), (17, 5, 6, 20), (9, 14, 18, 15), (2, 3, 13, 12), (3, 1, 4, 5), (5, 4, 6), (15, 18, 19), (7, 9, 10, 8), (14, 11, 12, 13), (8, 12, 11, 7), (18, 14, 13, 17), (9, 15, 16, 10), (20, 16, 15, 19), (17, 20, 19, 18), (0, 2, 12, 8)])
me_arrowmeshx1.materials.append(mat_matx1)
me_arrowmeshx1.use_remesh_preserve_volume = False
me_arrowmeshx1.use_remesh_preserve_attributes = False
me_arrowmeshx1.use_mirror_vertex_groups = False
me_arrowmeshx1.update()
me_targetmeshy1 = bpy.data.meshes.new('TargetMeshY1')
me_targetmeshy1.from_pydata([(3.864, 1.184, 4.669), (3.722, 1.576, 4.669), (3.825, 1.011, 4.669), (3.58, 1.683, 4.669), (2.822, 1.027, 4.669), (3.829, 1.181, 5.331), (3.864, 1.184, 5.277), (3.692, 1.556, 5.331), (3.722, 1.576, 5.277), (3.809, 1.054, 5.331), (3.825, 1.011, 5.277), (3.58, 1.683, 5.277), (3.596, 1.642, 5.331), (2.963, 1.079, 5.331), (2.822, 1.027, 5.277)], [], [(8, 1, 3, 11), (0, 6, 10, 2), (2, 10, 14, 4), (11, 3, 4, 14), (5, 7, 12, 9), (1, 0, 2, 3), (3, 2, 4), (9, 12, 13), (6, 8, 7, 5), (12, 7, 8, 11), (5, 9, 10, 6), (14, 10, 9, 13), (11, 14, 13, 12), (0, 1, 8, 6)])
me_targetmeshy1.materials.append(mat_maty1)
me_targetmeshy1.use_remesh_preserve_volume = False
me_targetmeshy1.use_remesh_preserve_attributes = False
me_targetmeshy1.use_mirror_vertex_groups = False
me_targetmeshy1.update()
me_arrowmeshy1 = bpy.data.meshes.new('ArrowMeshY1')
me_arrowmeshy1.from_pydata([(-0.418, -1.0, -0.3307), (-0.418, 1.0, -0.3307), (0.418, -1.0, -0.3307), (0.418, 1.0, -0.3307), (-0.7158, 1.229, -0.3307), (0.7158, 1.229, -0.3307), (0.0, 3.0, -0.3307), (-0.3547, -0.946, 0.3307), (-0.418, -1.0, 0.2767), (-0.3547, 1.0, 0.3307), (-0.418, 1.0, 0.2767), (0.3547, -0.946, 0.3307), (0.418, -1.0, 0.2767), (0.418, 1.0, 0.2767), (0.3547, 1.0, 0.3307), (-0.6525, 1.229, 0.3307), (-0.7158, 1.229, 0.2767), (0.7158, 1.229, 0.2767), (0.656, 1.229, 0.3307), (0.002556, 2.85, 0.3307), (0.0, 3.0, 0.2767)], [], [(11, 14, 9, 7), (0, 1, 3, 2), (13, 3, 5, 17), (1, 10, 16, 4), (8, 10, 1, 0), (4, 16, 20, 6), (17, 5, 6, 20), (9, 14, 18, 15), (2, 3, 13, 12), (3, 1, 4, 5), (5, 4, 6), (15, 18, 19), (7, 9, 10, 8), (14, 11, 12, 13), (8, 12, 11, 7), (18, 14, 13, 17), (9, 15, 16, 10), (20, 16, 15, 19), (17, 20, 19, 18), (0, 2, 12, 8)])
me_arrowmeshy1.materials.append(mat_maty1)
me_arrowmeshy1.use_remesh_preserve_volume = False
me_arrowmeshy1.use_remesh_preserve_attributes = False
me_arrowmeshy1.use_mirror_vertex_groups = False
me_arrowmeshy1.update()
me_basecubemesh = bpy.data.meshes.new('BaseCubeMesh')
me_basecubemesh.from_pydata([(4.313, 5.0, 4.313), (4.313, 5.0, -4.313), (-4.313, 5.0, -4.313), (-4.313, 4.313, -5.0), (4.313, 4.313, -5.0), (4.313, -4.313, -5.0), (5.0, -4.313, -4.313), (5.0, 4.313, -4.313), (5.0, 4.775, -4.775), (4.775, 4.775, -5.0), (4.775, 5.0, -4.775), (5.0, -4.775, -4.775), (4.775, -5.0, -4.775), (4.775, -4.775, -5.0), (-4.775, -5.0, -4.775), (-5.0, -4.775, -4.775), (-4.775, -4.775, -5.0), (-4.775, 5.0, -4.775), (-4.775, 4.775, -5.0), (-5.0, 4.775, -4.775), (4.775, 5.0, 4.775), (4.775, 4.775, 5.0), (5.0, 4.775, 4.775), (4.775, -5.0, 4.775), (5.0, -4.775, 4.775), (4.775, -4.775, 5.0), (-5.0, -4.775, 4.775), (-4.775, -5.0, 4.775), (-4.775, -4.775, 5.0), (-5.0, 4.775, 4.775), (-4.775, 4.775, 5.0), (-4.775, 5.0, 4.775), (5.0, 4.313, 4.313), (4.313, -5.0, -4.313), (-4.313, -5.0, -4.313), (-4.313, -4.313, -5.0), (5.0, -4.313, 4.313), (4.313, -5.0, 4.313), (-5.0, -4.313, -4.313), (-5.0, 4.313, -4.313), (-4.313, -5.0, 4.313), (-5.0, -4.313, 4.313), (-5.0, 4.313, 4.313), (-4.313, 5.0, 4.313), (4.313, 4.313, 5.0), (4.313, -4.313, 5.0), (-4.313, 4.313, 5.0), (-4.313, -4.313, 5.0), (-4.056, 4.056, -4.653), (-4.056, -4.056, -4.653), (-4.653, -4.056, -4.056), (-4.653, 4.056, -4.056), (4.056, -4.653, 4.056), (4.056, -4.653, -4.056), (4.653, -4.056, -4.056), (4.653, -4.056, 4.056), (4.056, -4.056, -4.653), (-4.056, -4.653, -4.056), (4.653, 4.056, 4.056), (4.653, 4.056, -4.056), (4.056, 4.653, -4.056), (4.056, 4.653, 4.056), (-4.056, 4.653, -4.056), (4.056, 4.056, -4.653), (-4.056, -4.653, 4.056), (-4.653, -4.056, 4.056), (-4.653, 4.056, 4.056), (-4.056, 4.653, 4.056), (4.056, 4.056, 4.653), (4.056, -4.056, 4.653), (-4.056, 4.056, 4.653), (-4.056, -4.056, 4.653)], [], [(13, 16, 35, 5), (43, 0, 61, 67), (29, 19, 39, 42), (23, 27, 40, 37), (14, 12, 33, 34), (15, 26, 41, 38), (8, 9, 10), (11, 12, 13), (14, 15, 16), (17, 18, 19), (20, 21, 22), (23, 24, 25), (26, 27, 28), (29, 30, 31), (8, 11, 13, 9), (9, 18, 17, 10), (10, 20, 22, 8), (12, 14, 16, 13), (11, 24, 23, 12), (15, 19, 18, 16), (14, 27, 26, 15), (19, 29, 31, 17), (21, 25, 24, 22), (20, 31, 30, 21), (25, 28, 27, 23), (28, 30, 29, 26), (28, 25, 45, 47), (7, 32, 58, 59), (32, 36, 55, 58), (34, 33, 53, 57), (45, 44, 68, 69), (41, 42, 66, 65), (30, 28, 47, 46), (11, 8, 7, 6), (17, 31, 43, 2), (24, 11, 6, 36), (26, 29, 42, 41), (9, 13, 5, 4), (25, 21, 44, 45), (12, 23, 37, 33), (18, 9, 4, 3), (22, 24, 36, 32), (19, 15, 38, 39), (10, 17, 2, 1), (31, 20, 0, 43), (16, 18, 3, 35), (20, 10, 1, 0), (21, 30, 46, 44), (27, 14, 34, 40), (8, 22, 32, 7), (61, 60, 62, 67), (63, 56, 49, 48), (50, 65, 66, 51), (68, 70, 71, 69), (53, 52, 64, 57), (59, 58, 55, 54), (0, 1, 60, 61), (35, 3, 48, 49), (44, 46, 70, 68), (1, 2, 62, 60), (40, 34, 57, 64), (39, 38, 50, 51), (47, 45, 69, 71), (3, 4, 63, 48), (38, 41, 65, 50), (33, 37, 52, 53), (37, 40, 64, 52), (4, 5, 56, 63), (42, 39, 51, 66), (36, 6, 54, 55), (46, 47, 71, 70), (6, 7, 59, 54), (2, 43, 67, 62), (5, 35, 49, 56)])
me_basecubemesh.materials.append(mat_basematerial)
me_basecubemesh.use_remesh_preserve_volume = False
me_basecubemesh.use_remesh_preserve_attributes = False
me_basecubemesh.use_mirror_vertex_groups = False
me_basecubemesh.update()
me_targetmesh = bpy.data.meshes.new('TargetMesh')
me_targetmesh.from_pydata([(0.2092, 0.3307, 4.036), (-0.2085, 0.3307, 4.036), (0.3579, 0.3307, 3.94), (-0.3572, 0.3307, 3.94), (0.0003594, 0.3307, 3.003), (0.2003, -0.3307, 4.002), (0.2092, -0.2767, 4.036), (-0.1996, -0.3307, 4.002), (-0.2085, -0.2767, 4.036), (0.3122, -0.3307, 3.94), (0.3579, -0.2767, 3.94), (-0.3572, -0.2767, 3.94), (-0.3133, -0.3307, 3.94), (-0.0009175, -0.3307, 3.153), (0.0003594, -0.2767, 3.003)], [], [(8, 1, 3, 11), (0, 6, 10, 2), (2, 10, 14, 4), (11, 3, 4, 14), (5, 7, 12, 9), (1, 0, 2, 3), (3, 2, 4), (9, 12, 13), (6, 8, 7, 5), (12, 7, 8, 11), (5, 9, 10, 6), (14, 10, 9, 13), (11, 14, 13, 12), (0, 1, 8, 6)])
me_targetmesh.materials.append(mat_targetmaterial)
me_targetmesh.use_remesh_preserve_volume = False
me_targetmesh.use_remesh_preserve_attributes = False
me_targetmesh.use_mirror_vertex_groups = False
me_targetmesh.update()
me_arrowmesh = bpy.data.meshes.new('ArrowMesh')
me_arrowmesh.from_pydata([(-0.418, 0.3307, -1.0), (-0.418, 0.3307, 1.0), (0.418, 0.3307, -1.0), (0.418, 0.3307, 1.0), (-0.7158, 0.3307, 1.229), (0.7158, 0.3307, 1.229), (0.0, 0.3307, 3.0), (-0.3547, -0.3307, -0.946), (-0.418, -0.2767, -1.0), (-0.3547, -0.3307, 1.0), (-0.418, -0.2767, 1.0), (0.3547, -0.3307, -0.946), (0.418, -0.2767, -1.0), (0.418, -0.2767, 1.0), (0.3547, -0.3307, 1.0), (-0.6525, -0.3307, 1.229), (-0.7158, -0.2767, 1.229), (0.7158, -0.2767, 1.229), (0.656, -0.3307, 1.229), (0.002556, -0.3307, 2.85), (0.0, -0.2767, 3.0)], [], [(11, 14, 9, 7), (0, 1, 3, 2), (13, 3, 5, 17), (1, 10, 16, 4), (8, 10, 1, 0), (4, 16, 20, 6), (17, 5, 6, 20), (9, 14, 18, 15), (2, 3, 13, 12), (3, 1, 4, 5), (5, 4, 6), (15, 18, 19), (7, 9, 10, 8), (14, 11, 12, 13), (8, 12, 11, 7), (18, 14, 13, 17), (9, 15, 16, 10), (20, 16, 15, 19), (17, 20, 19, 18), (0, 2, 12, 8)])
me_arrowmesh.use_remesh_preserve_volume = False
me_arrowmesh.use_remesh_preserve_attributes = False
me_arrowmesh.use_mirror_vertex_groups = False
me_arrowmesh.update()
me_zeromarksmesh = bpy.data.meshes.new('ZeroMarksMesh')
me_zeromarksmesh.from_pydata([(-0.08329, 0.08793, 2.9), (-0.08329, 0.08793, 3.571), (-0.08329, 0.3466, 2.9), (-0.08329, 0.3466, 3.571), (0.08329, 0.08793, 2.9), (0.08329, 0.08793, 3.571), (0.08329, 0.3466, 2.9), (0.08329, 0.3466, 3.571)], [], [(0, 1, 3, 2), (6, 7, 5, 4), (4, 5, 1, 0), (2, 6, 4, 0), (7, 3, 1, 5)])
me_zeromarksmesh.materials.append(mat_zeromark)
me_zeromarksmesh.use_remesh_preserve_volume = False
me_zeromarksmesh.use_remesh_preserve_attributes = False
me_zeromarksmesh.use_mirror_vertex_groups = False
me_zeromarksmesh.update()

# ---- objects
ob_arrowz2 = bpy.data.objects.new('ArrowZ2', me_arrowmeshz2)
ob_targetz2 = bpy.data.objects.new('TargetZ2', me_targetmeshz2)
ob_targety2 = bpy.data.objects.new('TargetY2', me_targetmeshy2)
ob_arrowy2 = bpy.data.objects.new('ArrowY2', me_arrowmeshy2)
ob_arrowx2 = bpy.data.objects.new('ArrowX2', me_arrowmeshx2)
ob_targetx2 = bpy.data.objects.new('TargetX2', me_targetmeshx2)
ob_targetz1 = bpy.data.objects.new('TargetZ1', me_targetmeshz1)
ob_arrowz1 = bpy.data.objects.new('ArrowZ1', me_arrowmeshz1)
ob_targetx1 = bpy.data.objects.new('TargetX1', me_targetmeshx1)
ob_arrowx1 = bpy.data.objects.new('ArrowX1', me_arrowmeshx1)
ob_targety1 = bpy.data.objects.new('TargetY1', me_targetmeshy1)
ob_arrowy1 = bpy.data.objects.new('ArrowY1', me_arrowmeshy1)
ob_basecube = bpy.data.objects.new('BaseCube', me_basecubemesh)
ob_lamp = bpy.data.objects.new('Lamp', light_lamp)
ob_camera = bpy.data.objects.new('Camera', cam_camera)
ob_target = bpy.data.objects.new('Target', me_targetmesh)
ob_arrow = bpy.data.objects.new('Arrow', me_arrowmesh)
ob_zeromarks = bpy.data.objects.new('ZeroMarks', me_zeromarksmesh)

# ---- transforms, parenting, visibility, modifiers, constraints
ob_arrowz2.location = (0.0, 5.0, 0.0)
ob_arrowz2.rotation_euler = (0.0, 0.2967, 0.0)
ob_arrowz2.lineart.crease_threshold = 0.0
ob_targetz2.location = (0.0, 0.0, 0.0)
ob_targetz2.lineart.crease_threshold = 0.0
ob_targety2.location = (0.0, 0.0, 0.0)
ob_targety2.lineart.crease_threshold = 0.0
ob_arrowy2.location = (0.0, 0.0, -5.0)
ob_arrowy2.rotation_euler = (0.0, -0.0, -0.2094)
ob_arrowy2.lineart.crease_threshold = 0.0
ob_arrowx2.location = (-5.0, 0.0, 0.0)
ob_arrowx2.rotation_euler = (0.08727, -0.0, 0.0)
ob_arrowx2.lineart.crease_threshold = 0.0
ob_targetx2.location = (0.0, 0.0, 0.0)
ob_targetx2.lineart.crease_threshold = 0.0
ob_targetz1.location = (0.0, 0.0, 0.0)
ob_targetz1.lineart.crease_threshold = 0.0
ob_arrowz1.location = (0.0, -5.0, 0.0)
ob_arrowz1.rotation_euler = (0.0, -0.2618, 0.0)
ob_arrowz1.lineart.crease_threshold = 0.0
ob_targetx1.location = (0.0, 0.0, 0.0)
ob_targetx1.lineart.crease_threshold = 0.0
ob_arrowx1.location = (5.0, 0.0, 0.0)
ob_arrowx1.rotation_euler = (-0.6109, -0.0, 0.0)
ob_arrowx1.lineart.crease_threshold = 0.0
ob_targety1.location = (0.0, 0.0, 0.0)
ob_targety1.lineart.crease_threshold = 0.0
ob_arrowy1.location = (0.0, 0.0, 5.0)
ob_arrowy1.rotation_euler = (0.0, -0.0, -1.222)
ob_arrowy1.lineart.crease_threshold = 0.0
ob_basecube.location = (0.0, 0.0, 0.0)
ob_basecube.lock_rotations_4d = False
ob_basecube.empty_display_type = 'ARROWS'
ob_basecube.lineart.crease_threshold = 0.0
ob_lamp.location = (-17.25, -26.77, 20.32)
ob_lamp.rotation_euler = (0.6503, 0.05522, 1.866)
ob_lamp.lock_rotations_4d = False
ob_lamp.empty_display_type = 'ARROWS'
ob_lamp.color = (0.0, 0.0, 0.0, 0.0)
ob_lamp.lineart.crease_threshold = 0.0
ob_camera.location = (29.93, -30.2, 19.58)
ob_camera.rotation_euler = (1.109, 0.0, 0.8149)
ob_camera.lock_rotations_4d = False
ob_camera.empty_display_type = 'ARROWS'
ob_camera.color = (0.0, 0.0, 0.0, 0.0)
ob_camera.display_type = 'WIRE'
ob_camera.lineart.crease_threshold = 0.0
ob_target.location = (0.0, -5.0, 0.0)
ob_target.lineart.crease_threshold = 0.0
ob_arrow.location = (0.0, -5.0, 0.0)
ob_arrow.lineart.crease_threshold = 0.0
ob_zeromarks.location = (0.0, -5.0, 0.0)
ob_zeromarks.lineart.crease_threshold = 0.0

# ---- collection membership
col_collection_1.objects.link(ob_arrowz2)
col_collection_1.objects.link(ob_targetz2)
col_collection_1.objects.link(ob_targety2)
col_collection_1.objects.link(ob_arrowy2)
col_collection_1.objects.link(ob_arrowx2)
col_collection_1.objects.link(ob_targetx2)
col_collection_1.objects.link(ob_targetz1)
col_collection_1.objects.link(ob_arrowz1)
col_collection_1.objects.link(ob_targetx1)
col_collection_1.objects.link(ob_arrowx1)
col_collection_1.objects.link(ob_targety1)
col_collection_1.objects.link(ob_arrowy1)
col_collection_1.objects.link(ob_basecube)
col_collection_1.objects.link(ob_lamp)
col_collection_1.objects.link(ob_camera)
col_collection_2.objects.link(ob_target)
col_collection_2.objects.link(ob_arrow)
col_collection_3.objects.link(ob_zeromarks)

# ---- scene / render settings (as saved in the file)
scene.camera = ob_camera
scene.frame_start = 1; scene.frame_end = 250; scene.frame_set(1)
scene.render.engine = 'CYCLES'
scene.render.resolution_percentage = 50
scene.render.dither_intensity = 0.0
scene.cycles.use_denoising = False
scene.cycles.samples = 128
scene.cycles.sampling_pattern = 'TABULATED_SOBOL'
scene.cycles.use_adaptive_sampling = False
scene.cycles.use_light_tree = False
scene.cycles.blur_glossy = 0.0
scene.cycles.sample_clamp_indirect = 0.0
scene.view_settings.view_transform = 'Standard'
bpy.context.view_layer.update()
